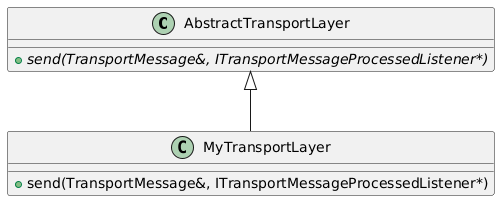

The diagram above was rendered by PlantUML. Its source (embedded in the PNG):
@startuml
class AbstractTransportLayer {
  {abstract} +send(TransportMessage&, ITransportMessageProcessedListener*)
}
class MyTransportLayer {
  +send(TransportMessage&, ITransportMessageProcessedListener*)
}
AbstractTransportLayer <|-- MyTransportLayer
@enduml